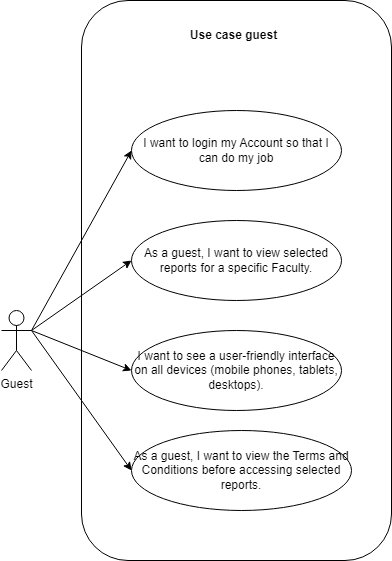

The diagram above was exported from draw.io. Its source (the exported page's mxGraphModel, read from the mxfile embedded in the PNG):
<mxGraphModel dx="1006" dy="559" grid="1" gridSize="10" guides="1" tooltips="1" connect="1" arrows="1" fold="1" page="1" pageScale="1" pageWidth="3300" pageHeight="4681" math="0" shadow="0">
  <root>
    <mxCell id="0" />
    <mxCell id="1" parent="0" />
    <mxCell id="tVDK0CWyFgqhr7PnhClI-1" value="" style="rounded=1;whiteSpace=wrap;html=1;" parent="1" vertex="1">
      <mxGeometry x="570" y="360" width="310" height="560" as="geometry" />
    </mxCell>
    <mxCell id="tVDK0CWyFgqhr7PnhClI-8" style="rounded=0;orthogonalLoop=1;jettySize=auto;html=1;exitX=1;exitY=0.3333333333333333;exitDx=0;exitDy=0;exitPerimeter=0;entryX=0;entryY=0.5;entryDx=0;entryDy=0;" parent="1" source="tVDK0CWyFgqhr7PnhClI-2" target="tVDK0CWyFgqhr7PnhClI-4" edge="1">
      <mxGeometry relative="1" as="geometry" />
    </mxCell>
    <mxCell id="tVDK0CWyFgqhr7PnhClI-9" style="rounded=0;orthogonalLoop=1;jettySize=auto;html=1;exitX=1;exitY=0.3333333333333333;exitDx=0;exitDy=0;exitPerimeter=0;entryX=0;entryY=0.5;entryDx=0;entryDy=0;" parent="1" source="tVDK0CWyFgqhr7PnhClI-2" target="tVDK0CWyFgqhr7PnhClI-5" edge="1">
      <mxGeometry relative="1" as="geometry" />
    </mxCell>
    <mxCell id="tVDK0CWyFgqhr7PnhClI-10" style="rounded=0;orthogonalLoop=1;jettySize=auto;html=1;exitX=1;exitY=0.3333333333333333;exitDx=0;exitDy=0;exitPerimeter=0;entryX=0;entryY=0.5;entryDx=0;entryDy=0;" parent="1" source="tVDK0CWyFgqhr7PnhClI-2" target="tVDK0CWyFgqhr7PnhClI-6" edge="1">
      <mxGeometry relative="1" as="geometry" />
    </mxCell>
    <mxCell id="tVDK0CWyFgqhr7PnhClI-2" value="Guest" style="shape=umlActor;verticalLabelPosition=bottom;verticalAlign=top;html=1;outlineConnect=0;" parent="1" vertex="1">
      <mxGeometry x="490" y="670" width="30" height="60" as="geometry" />
    </mxCell>
    <mxCell id="tVDK0CWyFgqhr7PnhClI-3" value="I want to login my Account so that I can do my job" style="ellipse;whiteSpace=wrap;html=1;" parent="1" vertex="1">
      <mxGeometry x="620" y="470" width="210" height="80" as="geometry" />
    </mxCell>
    <mxCell id="tVDK0CWyFgqhr7PnhClI-4" value="As a guest, I want to view selected reports for a specific Faculty." style="ellipse;whiteSpace=wrap;html=1;" parent="1" vertex="1">
      <mxGeometry x="620" y="580" width="210" height="80" as="geometry" />
    </mxCell>
    <mxCell id="tVDK0CWyFgqhr7PnhClI-5" value="I want to see a user-friendly interface on all devices (mobile phones, tablets, desktops)." style="ellipse;whiteSpace=wrap;html=1;" parent="1" vertex="1">
      <mxGeometry x="620" y="690" width="210" height="80" as="geometry" />
    </mxCell>
    <mxCell id="tVDK0CWyFgqhr7PnhClI-6" value="As a guest, I want to view the Terms and Conditions before accessing selected reports." style="ellipse;whiteSpace=wrap;html=1;" parent="1" vertex="1">
      <mxGeometry x="620" y="790" width="220" height="80" as="geometry" />
    </mxCell>
    <mxCell id="tVDK0CWyFgqhr7PnhClI-7" value="" style="endArrow=classic;html=1;rounded=0;entryX=0;entryY=0.5;entryDx=0;entryDy=0;" parent="1" target="tVDK0CWyFgqhr7PnhClI-3" edge="1">
      <mxGeometry width="50" height="50" relative="1" as="geometry">
        <mxPoint x="520" y="690" as="sourcePoint" />
        <mxPoint x="660" y="670" as="targetPoint" />
      </mxGeometry>
    </mxCell>
    <mxCell id="tVDK0CWyFgqhr7PnhClI-12" value="&lt;b&gt;Use case guest&lt;/b&gt;" style="text;html=1;align=center;verticalAlign=middle;whiteSpace=wrap;rounded=0;" parent="1" vertex="1">
      <mxGeometry x="670" y="380" width="105" height="30" as="geometry" />
    </mxCell>
  </root>
</mxGraphModel>